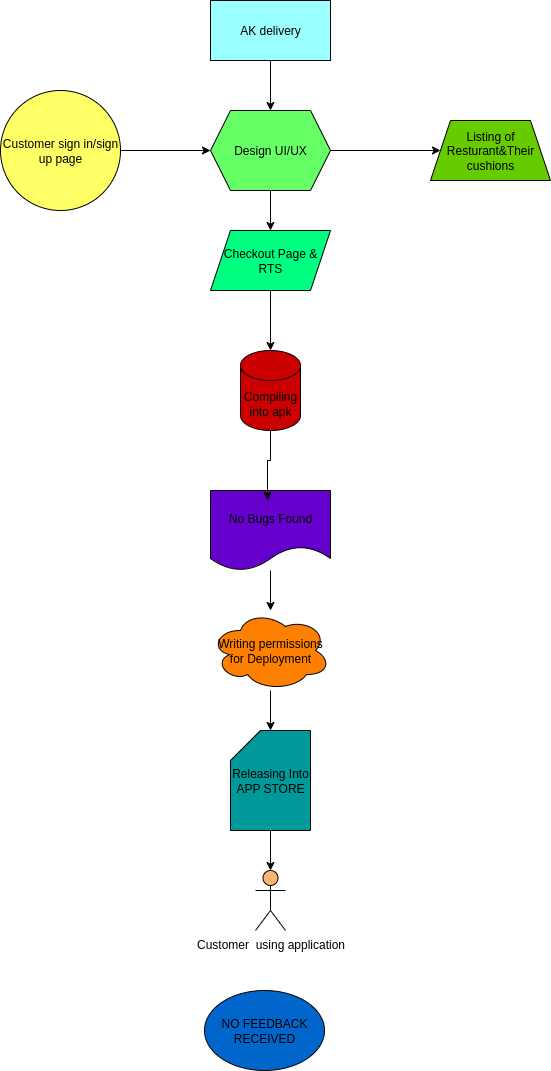

The diagram above was exported from draw.io. Its source (the exported page's mxGraphModel, read from the mxfile embedded in the PNG):
<mxGraphModel dx="810" dy="486" grid="1" gridSize="10" guides="1" tooltips="1" connect="1" arrows="1" fold="1" page="1" pageScale="1" pageWidth="827" pageHeight="1169" math="0" shadow="0">
  <root>
    <mxCell id="0" />
    <mxCell id="1" parent="0" />
    <mxCell id="uSNtiPlWdiuDhjqyfJxa-5" style="edgeStyle=orthogonalEdgeStyle;rounded=0;orthogonalLoop=1;jettySize=auto;html=1;entryX=0.5;entryY=0;entryDx=0;entryDy=0;" edge="1" parent="1" source="uSNtiPlWdiuDhjqyfJxa-1" target="uSNtiPlWdiuDhjqyfJxa-2">
      <mxGeometry relative="1" as="geometry" />
    </mxCell>
    <mxCell id="uSNtiPlWdiuDhjqyfJxa-1" value="AK delivery" style="rounded=0;whiteSpace=wrap;html=1;fillColor=#99FFFF;" vertex="1" parent="1">
      <mxGeometry x="360" y="40" width="120" height="60" as="geometry" />
    </mxCell>
    <mxCell id="uSNtiPlWdiuDhjqyfJxa-7" style="edgeStyle=orthogonalEdgeStyle;rounded=0;orthogonalLoop=1;jettySize=auto;html=1;" edge="1" parent="1" source="uSNtiPlWdiuDhjqyfJxa-2" target="uSNtiPlWdiuDhjqyfJxa-6">
      <mxGeometry relative="1" as="geometry" />
    </mxCell>
    <mxCell id="uSNtiPlWdiuDhjqyfJxa-9" style="edgeStyle=orthogonalEdgeStyle;rounded=0;orthogonalLoop=1;jettySize=auto;html=1;entryX=0.5;entryY=0;entryDx=0;entryDy=0;" edge="1" parent="1" source="uSNtiPlWdiuDhjqyfJxa-2" target="uSNtiPlWdiuDhjqyfJxa-8">
      <mxGeometry relative="1" as="geometry" />
    </mxCell>
    <mxCell id="uSNtiPlWdiuDhjqyfJxa-2" value="Design UI/UX" style="shape=hexagon;perimeter=hexagonPerimeter2;whiteSpace=wrap;html=1;fixedSize=1;fillColor=#66FF66;" vertex="1" parent="1">
      <mxGeometry x="360" y="150" width="120" height="80" as="geometry" />
    </mxCell>
    <mxCell id="uSNtiPlWdiuDhjqyfJxa-4" style="edgeStyle=orthogonalEdgeStyle;rounded=0;orthogonalLoop=1;jettySize=auto;html=1;" edge="1" parent="1" source="uSNtiPlWdiuDhjqyfJxa-3" target="uSNtiPlWdiuDhjqyfJxa-2">
      <mxGeometry relative="1" as="geometry" />
    </mxCell>
    <mxCell id="uSNtiPlWdiuDhjqyfJxa-3" value="Customer sign in/sign up page" style="ellipse;whiteSpace=wrap;html=1;aspect=fixed;fillColor=#FFFF66;" vertex="1" parent="1">
      <mxGeometry x="150" y="130" width="120" height="120" as="geometry" />
    </mxCell>
    <mxCell id="uSNtiPlWdiuDhjqyfJxa-6" value="Listing of Resturant&amp;amp;Their cushions" style="shape=trapezoid;perimeter=trapezoidPerimeter;whiteSpace=wrap;html=1;fixedSize=1;fillColor=#66CC00;" vertex="1" parent="1">
      <mxGeometry x="580" y="160" width="120" height="60" as="geometry" />
    </mxCell>
    <mxCell id="uSNtiPlWdiuDhjqyfJxa-8" value="Checkout Page &amp;amp; RTS" style="shape=parallelogram;perimeter=parallelogramPerimeter;whiteSpace=wrap;html=1;fixedSize=1;fillColor=#00FF80;" vertex="1" parent="1">
      <mxGeometry x="360" y="270" width="120" height="60" as="geometry" />
    </mxCell>
    <mxCell id="uSNtiPlWdiuDhjqyfJxa-10" value="Compiling into apk" style="shape=cylinder3;whiteSpace=wrap;html=1;boundedLbl=1;backgroundOutline=1;size=15;fillColor=#CC0000;" vertex="1" parent="1">
      <mxGeometry x="390" y="390" width="60" height="80" as="geometry" />
    </mxCell>
    <mxCell id="uSNtiPlWdiuDhjqyfJxa-11" style="edgeStyle=orthogonalEdgeStyle;rounded=0;orthogonalLoop=1;jettySize=auto;html=1;entryX=0.5;entryY=0;entryDx=0;entryDy=0;entryPerimeter=0;" edge="1" parent="1" source="uSNtiPlWdiuDhjqyfJxa-8" target="uSNtiPlWdiuDhjqyfJxa-10">
      <mxGeometry relative="1" as="geometry" />
    </mxCell>
    <mxCell id="uSNtiPlWdiuDhjqyfJxa-12" value="No Bugs Found" style="shape=document;whiteSpace=wrap;html=1;boundedLbl=1;fillColor=#6600CC;" vertex="1" parent="1">
      <mxGeometry x="360" y="530" width="120" height="80" as="geometry" />
    </mxCell>
    <mxCell id="uSNtiPlWdiuDhjqyfJxa-13" style="edgeStyle=orthogonalEdgeStyle;rounded=0;orthogonalLoop=1;jettySize=auto;html=1;entryX=0.475;entryY=0.125;entryDx=0;entryDy=0;entryPerimeter=0;" edge="1" parent="1" source="uSNtiPlWdiuDhjqyfJxa-10" target="uSNtiPlWdiuDhjqyfJxa-12">
      <mxGeometry relative="1" as="geometry" />
    </mxCell>
    <mxCell id="uSNtiPlWdiuDhjqyfJxa-17" value="" style="edgeStyle=orthogonalEdgeStyle;rounded=0;orthogonalLoop=1;jettySize=auto;html=1;" edge="1" parent="1" source="uSNtiPlWdiuDhjqyfJxa-14" target="uSNtiPlWdiuDhjqyfJxa-16">
      <mxGeometry relative="1" as="geometry" />
    </mxCell>
    <mxCell id="uSNtiPlWdiuDhjqyfJxa-14" value="Writing permissions for Deployment" style="ellipse;shape=cloud;whiteSpace=wrap;html=1;fillColor=#FF8000;" vertex="1" parent="1">
      <mxGeometry x="360" y="650" width="120" height="80" as="geometry" />
    </mxCell>
    <mxCell id="uSNtiPlWdiuDhjqyfJxa-15" style="edgeStyle=orthogonalEdgeStyle;rounded=0;orthogonalLoop=1;jettySize=auto;html=1;" edge="1" parent="1" source="uSNtiPlWdiuDhjqyfJxa-12" target="uSNtiPlWdiuDhjqyfJxa-14">
      <mxGeometry relative="1" as="geometry" />
    </mxCell>
    <mxCell id="uSNtiPlWdiuDhjqyfJxa-19" style="edgeStyle=orthogonalEdgeStyle;rounded=0;orthogonalLoop=1;jettySize=auto;html=1;" edge="1" parent="1" source="uSNtiPlWdiuDhjqyfJxa-16" target="uSNtiPlWdiuDhjqyfJxa-18">
      <mxGeometry relative="1" as="geometry" />
    </mxCell>
    <mxCell id="uSNtiPlWdiuDhjqyfJxa-16" value="Releasing Into APP STORE" style="shape=card;whiteSpace=wrap;html=1;fillColor=#009999;" vertex="1" parent="1">
      <mxGeometry x="380" y="770" width="80" height="100" as="geometry" />
    </mxCell>
    <mxCell id="uSNtiPlWdiuDhjqyfJxa-18" value="Customer&amp;nbsp; using application" style="shape=umlActor;verticalLabelPosition=bottom;verticalAlign=top;html=1;outlineConnect=0;fillColor=#FFB570;" vertex="1" parent="1">
      <mxGeometry x="405" y="910" width="30" height="60" as="geometry" />
    </mxCell>
    <mxCell id="uSNtiPlWdiuDhjqyfJxa-20" value="NO FEEDBACK RECEIVED" style="ellipse;whiteSpace=wrap;html=1;fillColor=#0066CC;" vertex="1" parent="1">
      <mxGeometry x="354" y="1030" width="120" height="80" as="geometry" />
    </mxCell>
  </root>
</mxGraphModel>